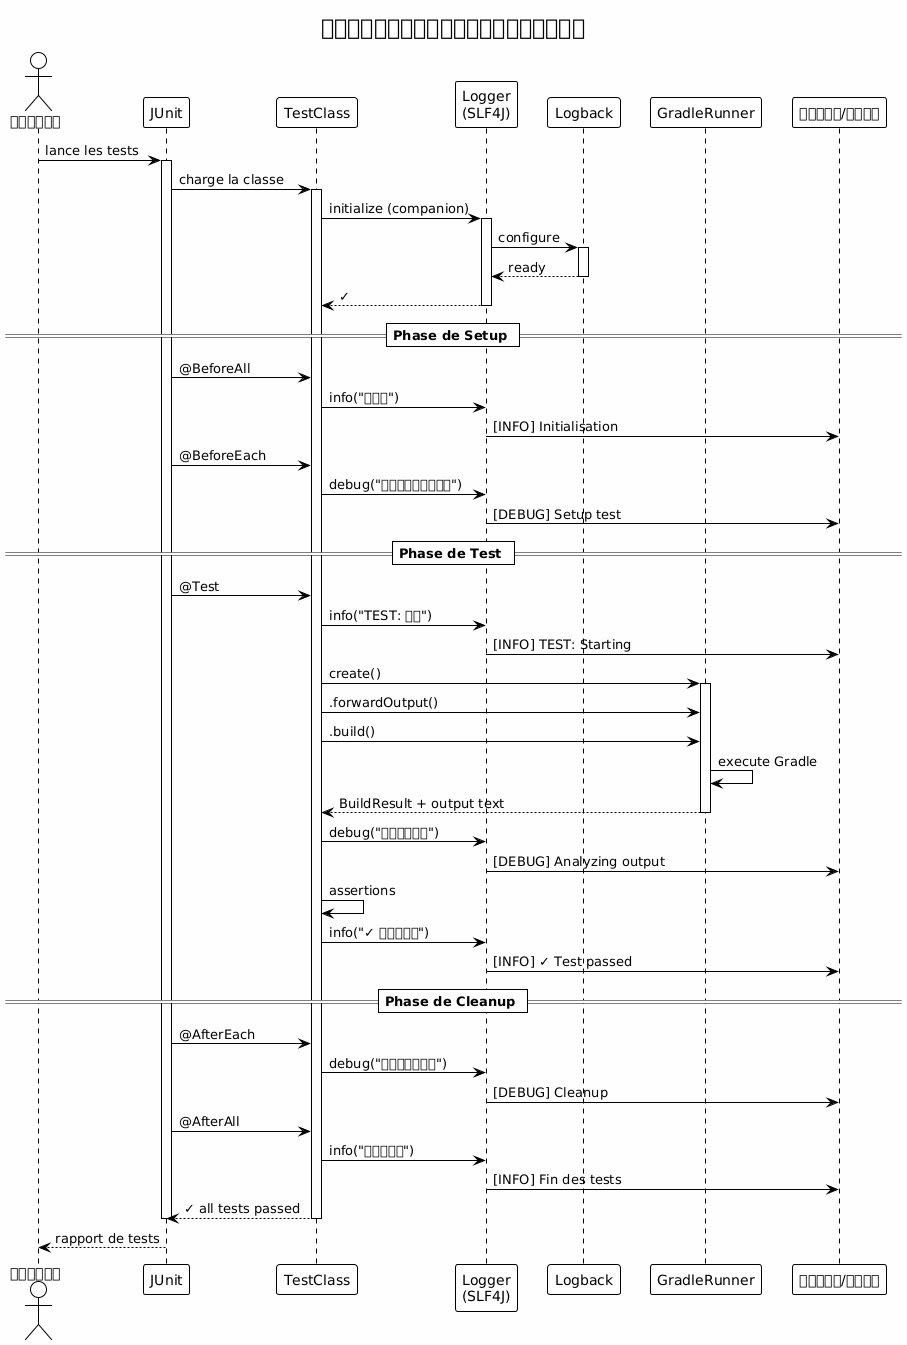

The diagram above was rendered by PlantUML. Its source (embedded in the PNG):
@startuml







<style>
  root {
    BackgroundColor white
    FontColor black
    FontName Verdana
    HyperLinkColor blue
    LineColor black
    LineThickness 1
    Margin 5
  }
  document {
    caption {
      LineThickness 0
    }
    footer {
      LineThickness 0
    }
    header {
      LineThickness 0
    }
    title {
      FontSize 22
      LineThickness 0
    }
  }
  node {
    MaximumWidth 300
  }
</style>

skinparam ArrowLollipopColor black
skinparam BackgroundColor white
skinparam DefaultFontName Verdana
skinparam DefaultMonospacedFontName Courier
skinparam LifelineStrategy nosolid
skinparam ParticipantPadding 10
skinparam SequenceLifeLineBorderColor black
skinparam Shadowing false
skinparam UseBetaStyle true

skinparam Activity {
  BackgroundColor white
  BarColor black
  BorderColor black
  FontColor black
  FontName Verdana
}
skinparam Boundary {
  FontColor black
}
skinparam Box {
  Padding 5
}
skinparam CircledCharacter {
  FontColor black
  FontName Courier
  Radius 9
}
skinparam Class {
  BackgroundColor white
  BorderColor black
  FontColor black
  FontName Verdana
}
skinparam ClassAttribute {
  FontColor black
  FontName Verdana
}
skinparam ClassStereotype {
  FontColor black
  FontName Verdana
}
skinparam Footer {
  FontColor black
  FontName Verdana
}
skinparam Header {
  FontColor black
  FontName Verdana
}
skinparam Hyperlink {
  Color blue
}
skinparam IconPackage {
  Color black
  BackgroundColor white
}
skinparam IconPrivate {
  Color black
  BackgroundColor white
}
skinparam IconProtected {
  Color black
  BackgroundColor white
}
skinparam IconPublic {
  Color black
  BackgroundColor white
}
skinparam Note {
  FontColor black
  FontName Verdana
}
skinparam Object {
  BorderColor black
}
skinparam Package {
  BorderColor black
  FontColor black
  FontName Verdana
}
skinparam State {
  BackgroundColor white
  BorderColor black
}
skinparam StereotypeA {
  BackgroundColor white
  BorderColor black
}
skinparam StereotypeC {
  BackgroundColor white
  BorderColor black
}
skinparam StereotypeE {
  BackgroundColor white
  BorderColor black
}
skinparam StereotypeI {
  BackgroundColor white
  BorderColor black
}
skinparam StereotypeN {
  BackgroundColor white
  BorderColor black
}
skinparam UseCaseStereoType {
  FontColor black
  FontName Verdana
}
skinparam backgroundColor #FEFEFE

title 機能テストにおけるロギングの完全なフロー
actor "デベロッパー" as dev
participant "JUnit" as junit
participant "TestClass" as test
participant "Logger\n(SLF4J)" as logger
participant "Logback" as logback
participant "GradleRunner" as runner
participant "コンソール/ファイル" as output

dev -> junit : lance les tests

activate junit
junit -> test : charge la classe
activate test

test -> logger : initialize (companion)
activate logger
logger -> logback : configure
activate logback
logback --> logger : ready
deactivate logback
logger --> test : ✓
deactivate logger

== Phase de Setup ==

junit -> test : @BeforeAll
test -> logger : info("初期化")
logger -> output : [INFO] Initialisation

junit -> test : @BeforeEach
test -> logger : debug("テストセットアップ")
logger -> output : [DEBUG] Setup test

== Phase de Test ==

junit -> test : @Test
test -> logger : info("TEST: 開始")
logger -> output : [INFO] TEST: Starting

test -> runner : create()
activate runner

test -> runner : .forwardOutput()
test -> runner : .build()

runner -> runner : execute Gradle
runner --> test : BuildResult + output text
deactivate runner

test -> logger : debug("出力を分析中")
logger -> output : [DEBUG] Analyzing output

test -> test : assertions
test -> logger : info("✓ テスト合格")
logger -> output : [INFO] ✓ Test passed

== Phase de Cleanup ==

junit -> test : @AfterEach
test -> logger : debug("クリーンアップ")
logger -> output : [DEBUG] Cleanup

junit -> test : @AfterAll
test -> logger : info("テスト終了")
logger -> output : [INFO] Fin des tests

test --> junit : ✓ all tests passed
deactivate test
deactivate junit

dev <-- junit : rapport de tests

@enduml